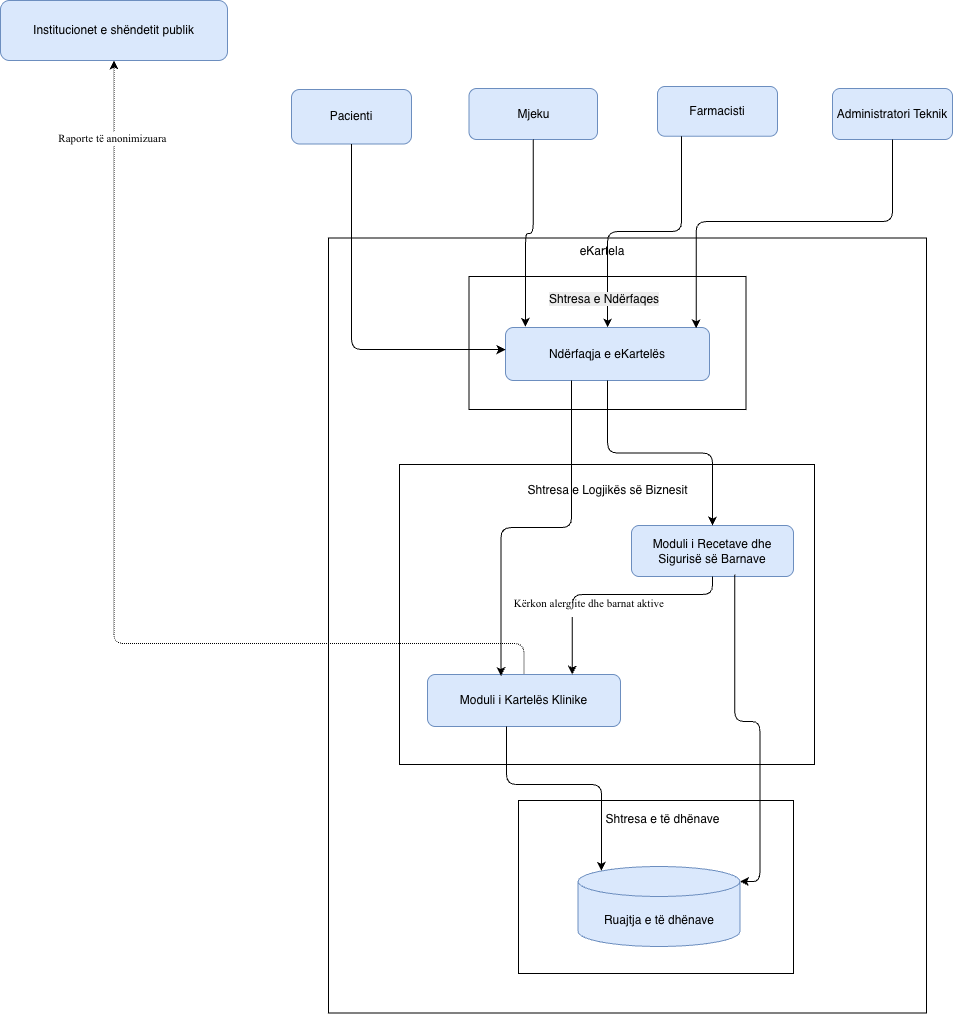

The diagram above was exported from draw.io. Its source (the exported page's mxGraphModel, read from the mxfile embedded in the PNG):
<mxGraphModel dx="1216" dy="1053" grid="0" gridSize="10" guides="1" tooltips="1" connect="1" arrows="1" fold="1" page="1" pageScale="1" pageWidth="850" pageHeight="1100" math="0" shadow="0" adaptiveColors="none">
  <root>
    <mxCell id="0" />
    <mxCell id="1" parent="0" />
    <mxCell id="MKaB0Lfr6g2vVE8Utw5Z-1" parent="1" style="rounded=1;whiteSpace=wrap;html=1;fillColor=#dae8fc;strokeColor=#6c8ebf;" value="Institucionet e shëndetit publik" vertex="1">
      <mxGeometry height="60" width="227" x="230" y="117" as="geometry" />
    </mxCell>
    <mxCell id="MKaB0Lfr6g2vVE8Utw5Z-3" parent="1" style="rounded=1;whiteSpace=wrap;html=1;fillColor=#dae8fc;strokeColor=#6c8ebf;" value="Pacienti" vertex="1">
      <mxGeometry height="54.5" width="120" x="521" y="206" as="geometry" />
    </mxCell>
    <mxCell id="MKaB0Lfr6g2vVE8Utw5Z-4" parent="1" style="rounded=1;whiteSpace=wrap;html=1;fillColor=#dae8fc;strokeColor=#6c8ebf;" value="Mjeku" vertex="1">
      <mxGeometry height="51" width="128.5" x="698.5" y="205" as="geometry" />
    </mxCell>
    <mxCell id="MKaB0Lfr6g2vVE8Utw5Z-5" parent="1" style="rounded=1;whiteSpace=wrap;html=1;fillColor=#dae8fc;strokeColor=#6c8ebf;" value="Farmacisti" vertex="1">
      <mxGeometry height="49.75" width="120" x="887" y="203" as="geometry" />
    </mxCell>
    <mxCell id="MKaB0Lfr6g2vVE8Utw5Z-6" parent="1" style="rounded=1;whiteSpace=wrap;html=1;fillColor=#dae8fc;strokeColor=#6c8ebf;" value="Administratori Teknik" vertex="1">
      <mxGeometry height="51" width="120" x="1062" y="205" as="geometry" />
    </mxCell>
    <mxCell id="MKaB0Lfr6g2vVE8Utw5Z-7" parent="1" style="rounded=0;whiteSpace=wrap;html=1;" value="" vertex="1">
      <mxGeometry height="775" width="598" x="558" y="354.5" as="geometry" />
    </mxCell>
    <mxCell id="MKaB0Lfr6g2vVE8Utw5Z-8" parent="1" style="text;html=1;whiteSpace=wrap;strokeColor=none;fillColor=none;align=center;verticalAlign=middle;rounded=0;" value="eKartela" vertex="1">
      <mxGeometry height="30" width="60" x="802" y="353" as="geometry" />
    </mxCell>
    <mxCell id="MKaB0Lfr6g2vVE8Utw5Z-14" parent="1" style="rounded=0;whiteSpace=wrap;html=1;" value="" vertex="1">
      <mxGeometry height="133" width="277" x="698.5" y="393" as="geometry" />
    </mxCell>
    <mxCell id="MKaB0Lfr6g2vVE8Utw5Z-13" parent="1" style="rounded=1;whiteSpace=wrap;html=1;fillColor=#dae8fc;strokeColor=#6c8ebf;" value="Ndërfaqja e eKartelës" vertex="1">
      <mxGeometry height="53" width="204" x="735" y="444" as="geometry" />
    </mxCell>
    <mxCell id="MKaB0Lfr6g2vVE8Utw5Z-15" parent="1" style="rounded=0;whiteSpace=wrap;html=1;" value="" vertex="1">
      <mxGeometry height="300" width="415" x="629" y="581" as="geometry" />
    </mxCell>
    <mxCell id="MKaB0Lfr6g2vVE8Utw5Z-16" parent="1" style="text;html=1;whiteSpace=wrap;strokeColor=none;fillColor=none;align=center;verticalAlign=middle;rounded=0;" value="Shtresa e Logjikës së Biznesit" vertex="1">
      <mxGeometry height="30" width="277" x="698.5" y="592" as="geometry" />
    </mxCell>
    <mxCell id="MKaB0Lfr6g2vVE8Utw5Z-17" parent="1" style="rounded=1;whiteSpace=wrap;html=1;fillColor=#dae8fc;strokeColor=#6c8ebf;" value="Moduli i Recetave dhe Sigurisë së Barnave" vertex="1">
      <mxGeometry height="51" width="162" x="861" y="642" as="geometry" />
    </mxCell>
    <mxCell id="MKaB0Lfr6g2vVE8Utw5Z-54" edge="1" parent="1" source="MKaB0Lfr6g2vVE8Utw5Z-19" style="edgeStyle=orthogonalEdgeStyle;rounded=1;orthogonalLoop=1;jettySize=auto;html=1;entryX=0.5;entryY=1;entryDx=0;entryDy=0;curved=0;dashed=1;dashPattern=1 1;" target="MKaB0Lfr6g2vVE8Utw5Z-1">
      <mxGeometry relative="1" as="geometry">
        <Array as="points">
          <mxPoint x="753" y="760" />
          <mxPoint x="343" y="760" />
        </Array>
      </mxGeometry>
    </mxCell>
    <mxCell id="MKaB0Lfr6g2vVE8Utw5Z-74" connectable="0" parent="MKaB0Lfr6g2vVE8Utw5Z-54" style="edgeLabel;align=center;verticalAlign=middle;resizable=0;points=[];textDirection=ltr;fontFamily=Times New Roman;" value="Raporte të anonimizuara" vertex="1">
      <mxGeometry relative="1" x="0.849" y="2" as="geometry">
        <mxPoint as="offset" />
      </mxGeometry>
    </mxCell>
    <mxCell id="MKaB0Lfr6g2vVE8Utw5Z-19" parent="1" style="rounded=1;whiteSpace=wrap;html=1;fillColor=#dae8fc;strokeColor=#6c8ebf;" value="Moduli i Kartelës Klinike" vertex="1">
      <mxGeometry height="52" width="193" x="657" y="791" as="geometry" />
    </mxCell>
    <mxCell id="MKaB0Lfr6g2vVE8Utw5Z-20" parent="1" style="rounded=0;whiteSpace=wrap;html=1;" value="" vertex="1">
      <mxGeometry height="173" width="275" x="748" y="917" as="geometry" />
    </mxCell>
    <mxCell id="MKaB0Lfr6g2vVE8Utw5Z-21" parent="1" style="text;html=1;whiteSpace=wrap;strokeColor=none;fillColor=none;align=center;verticalAlign=middle;rounded=0;" value="Shtresa e të dhënave" vertex="1">
      <mxGeometry height="30" width="137" x="824" y="921" as="geometry" />
    </mxCell>
    <mxCell id="MKaB0Lfr6g2vVE8Utw5Z-22" parent="1" style="shape=cylinder3;whiteSpace=wrap;html=1;boundedLbl=1;backgroundOutline=1;size=15;fillColor=#dae8fc;strokeColor=#6c8ebf;" value="Ruajtja e të dhënave" vertex="1">
      <mxGeometry height="80" width="162" x="807.5" y="983" as="geometry" />
    </mxCell>
    <mxCell id="MKaB0Lfr6g2vVE8Utw5Z-38" edge="1" parent="1" source="MKaB0Lfr6g2vVE8Utw5Z-19" style="edgeStyle=orthogonalEdgeStyle;rounded=1;orthogonalLoop=1;jettySize=auto;html=1;entryX=0.145;entryY=0;entryDx=0;entryDy=4.35;entryPerimeter=0;curved=0;" target="MKaB0Lfr6g2vVE8Utw5Z-22">
      <mxGeometry relative="1" as="geometry">
        <Array as="points">
          <mxPoint x="736" y="901" />
          <mxPoint x="831" y="901" />
        </Array>
      </mxGeometry>
    </mxCell>
    <mxCell id="MKaB0Lfr6g2vVE8Utw5Z-41" edge="1" parent="1" source="MKaB0Lfr6g2vVE8Utw5Z-17" style="edgeStyle=orthogonalEdgeStyle;rounded=1;orthogonalLoop=1;jettySize=auto;html=1;entryX=1;entryY=0;entryDx=0;entryDy=15;entryPerimeter=0;exitX=0.637;exitY=0.963;exitDx=0;exitDy=0;exitPerimeter=0;curved=0;" target="MKaB0Lfr6g2vVE8Utw5Z-22">
      <mxGeometry relative="1" as="geometry" />
    </mxCell>
    <mxCell id="MKaB0Lfr6g2vVE8Utw5Z-45" edge="1" parent="1" source="MKaB0Lfr6g2vVE8Utw5Z-17" style="edgeStyle=orthogonalEdgeStyle;rounded=1;orthogonalLoop=1;jettySize=auto;html=1;entryX=0.75;entryY=0;entryDx=0;entryDy=0;curved=0;" target="MKaB0Lfr6g2vVE8Utw5Z-19">
      <mxGeometry relative="1" as="geometry">
        <Array as="points">
          <mxPoint x="942" y="711" />
          <mxPoint x="802" y="711" />
        </Array>
      </mxGeometry>
    </mxCell>
    <mxCell id="MKaB0Lfr6g2vVE8Utw5Z-73" connectable="0" parent="MKaB0Lfr6g2vVE8Utw5Z-45" style="edgeLabel;align=center;verticalAlign=middle;resizable=0;points=[];fontFamily=Times New Roman;textDirection=ltr;" value="Kërkon alergjite dhe barnat aktive&#10;" vertex="1">
      <mxGeometry relative="1" x="0.2537" y="-1" as="geometry">
        <mxPoint x="7" y="15" as="offset" />
      </mxGeometry>
    </mxCell>
    <mxCell id="MKaB0Lfr6g2vVE8Utw5Z-61" edge="1" parent="1" source="MKaB0Lfr6g2vVE8Utw5Z-6" style="edgeStyle=orthogonalEdgeStyle;rounded=1;orthogonalLoop=1;jettySize=auto;html=1;entryX=0.935;entryY=0.013;entryDx=0;entryDy=0;entryPerimeter=0;curved=0;" target="MKaB0Lfr6g2vVE8Utw5Z-13">
      <mxGeometry relative="1" as="geometry">
        <Array as="points">
          <mxPoint x="1122" y="338" />
          <mxPoint x="926" y="338" />
        </Array>
      </mxGeometry>
    </mxCell>
    <mxCell id="MKaB0Lfr6g2vVE8Utw5Z-64" edge="1" parent="1" source="MKaB0Lfr6g2vVE8Utw5Z-5" style="edgeStyle=orthogonalEdgeStyle;rounded=1;orthogonalLoop=1;jettySize=auto;html=1;curved=0;" target="MKaB0Lfr6g2vVE8Utw5Z-13">
      <mxGeometry relative="1" as="geometry">
        <Array as="points">
          <mxPoint x="911" y="348" />
          <mxPoint x="837" y="348" />
        </Array>
      </mxGeometry>
    </mxCell>
    <mxCell id="MKaB0Lfr6g2vVE8Utw5Z-12" parent="1" style="text;whiteSpace=wrap;html=1;" value="&lt;span style=&quot;color: rgb(0, 0, 0); font-family: Helvetica; font-size: 12px; font-style: normal; font-variant-ligatures: normal; font-variant-caps: normal; font-weight: 400; letter-spacing: normal; orphans: 2; text-align: center; text-indent: 0px; text-transform: none; widows: 2; word-spacing: 0px; -webkit-text-stroke-width: 0px; white-space: normal; background-color: rgb(236, 236, 236); text-decoration-thickness: initial; text-decoration-style: initial; text-decoration-color: initial; display: inline !important; float: none;&quot;&gt;Shtresa e Ndërfaqes&lt;/span&gt;" vertex="1">
      <mxGeometry height="36" width="138" x="776.9966666666667" y="401.9966666666667" as="geometry" />
    </mxCell>
    <mxCell id="MKaB0Lfr6g2vVE8Utw5Z-66" edge="1" parent="1" source="MKaB0Lfr6g2vVE8Utw5Z-4" style="edgeStyle=orthogonalEdgeStyle;rounded=1;orthogonalLoop=1;jettySize=auto;html=1;entryX=0.098;entryY=-0.013;entryDx=0;entryDy=0;entryPerimeter=0;curved=0;" target="MKaB0Lfr6g2vVE8Utw5Z-13">
      <mxGeometry relative="1" as="geometry" />
    </mxCell>
    <mxCell id="MKaB0Lfr6g2vVE8Utw5Z-68" edge="1" parent="1" source="MKaB0Lfr6g2vVE8Utw5Z-3" style="edgeStyle=orthogonalEdgeStyle;rounded=1;orthogonalLoop=1;jettySize=auto;html=1;curved=0;" target="MKaB0Lfr6g2vVE8Utw5Z-13">
      <mxGeometry relative="1" as="geometry">
        <Array as="points">
          <mxPoint x="581" y="466" />
        </Array>
      </mxGeometry>
    </mxCell>
    <mxCell id="MKaB0Lfr6g2vVE8Utw5Z-69" edge="1" parent="1" source="MKaB0Lfr6g2vVE8Utw5Z-13" style="edgeStyle=orthogonalEdgeStyle;rounded=1;orthogonalLoop=1;jettySize=auto;html=1;curved=0;" target="MKaB0Lfr6g2vVE8Utw5Z-17">
      <mxGeometry relative="1" as="geometry" />
    </mxCell>
    <mxCell id="MKaB0Lfr6g2vVE8Utw5Z-70" edge="1" parent="1" source="MKaB0Lfr6g2vVE8Utw5Z-13" style="edgeStyle=orthogonalEdgeStyle;rounded=1;orthogonalLoop=1;jettySize=auto;html=1;entryX=0.381;entryY=0.029;entryDx=0;entryDy=0;entryPerimeter=0;curved=0;" target="MKaB0Lfr6g2vVE8Utw5Z-19">
      <mxGeometry relative="1" as="geometry">
        <Array as="points">
          <mxPoint x="801" y="644" />
          <mxPoint x="731" y="644" />
        </Array>
      </mxGeometry>
    </mxCell>
  </root>
</mxGraphModel>